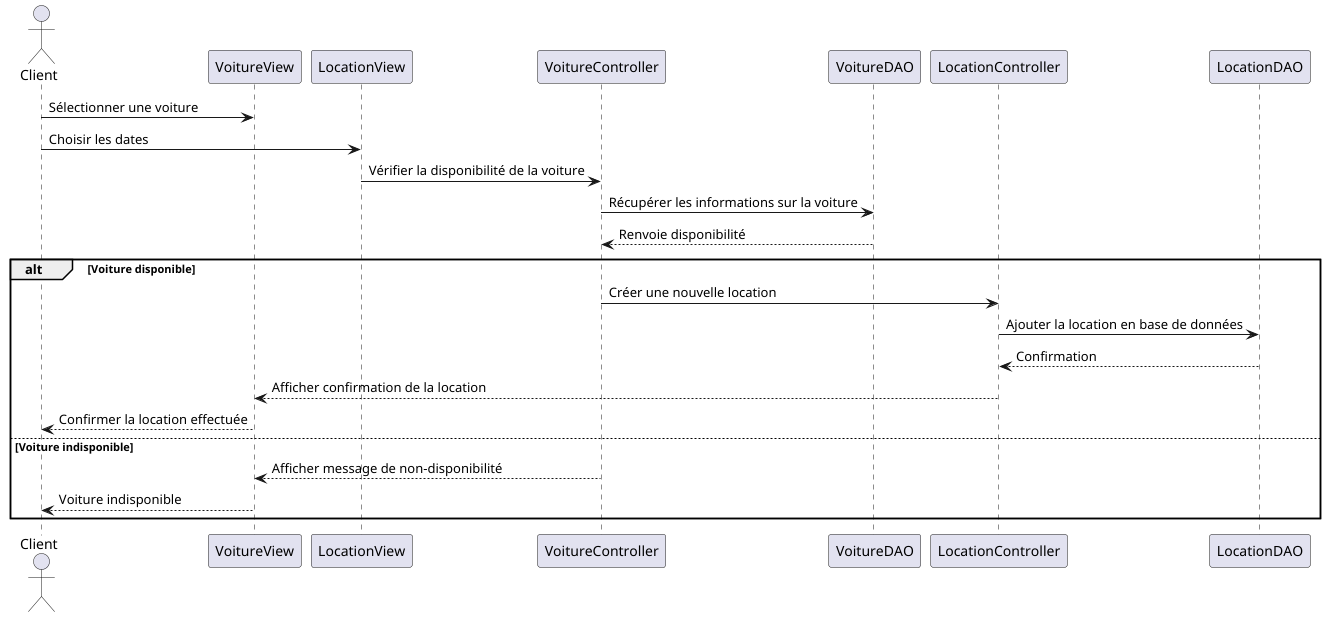

The diagram above was rendered by PlantUML. Its source (embedded in the PNG):
@startuml
actor Client
Client -> "VoitureView" : Sélectionner une voiture
Client -> "LocationView" : Choisir les dates

"LocationView" -> "VoitureController" : Vérifier la disponibilité de la voiture
"VoitureController" -> "VoitureDAO" : Récupérer les informations sur la voiture
"VoitureDAO" --> "VoitureController" : Renvoie disponibilité

alt Voiture disponible
    "VoitureController" -> "LocationController" : Créer une nouvelle location
    "LocationController" -> "LocationDAO" : Ajouter la location en base de données
    "LocationDAO" --> "LocationController" : Confirmation
    "LocationController" --> "VoitureView" : Afficher confirmation de la location
    "VoitureView" --> Client : Confirmer la location effectuée
else Voiture indisponible
    "VoitureController" --> "VoitureView" : Afficher message de non-disponibilité
    "VoitureView" --> Client : Voiture indisponible
end

@enduml